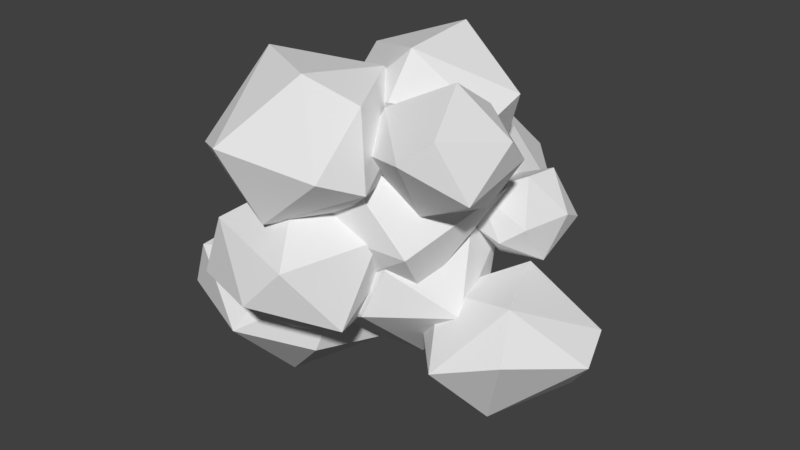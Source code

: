 # Source: FOLIAGE__02.blend  (saved by Blender 2.79.0; exported with 4.5.12 LTS)
import bpy
from mathutils import Matrix  # noqa: F401  (used for matrix-valued properties, if any)

bpy.ops.wm.read_factory_settings(use_empty=True)
scene = bpy.context.scene
scene.name = 'Scene'

# ---- collections
col_collection_1 = bpy.data.collections.new('Collection 1'); scene.collection.children.link(col_collection_1)

# ---- world
world_world = bpy.data.worlds.new('World'); scene.world = world_world
world_world.color = (0.05088, 0.05088, 0.05088)
world_world.use_sun_shadow = False
world_world.sun_shadow_jitter_overblur = 0.0
world_world.cycles.sampling_method = 'MANUAL'

# ---- meshes
me_icosphere_011 = bpy.data.meshes.new('Icosphere.011')
me_icosphere_011.from_pydata([(-8.551, -4.881, -6.632), (-3.918, -2.574, -11.34), (-3.616, -6.905, -6.794), (-7.328, -5.255, -3.903), (-0.7143, -4.138, -8.112), (0.3354, -0.5245, -8.615), (-5.04, 2.459, -11.07), (-8.798, 0.2563, -9.369), (-0.6691, 2.796, -7.651), (-5.342, -0.05342, -2.038), (-8.502, 1.185, -6.079), (-2.789, 3.438, -5.955), (11.83, 0.7668, -6.281), (7.988, -1.6, -9.442), (9.761, 3.01, -9.169), (11.17, 2.909, -5.506), (6.663, 1.936, -9.705), (4.276, 0.4288, -8.728), (7.254, 4.805, -6.54), (6.23, -3.903, -6.591), (9.571, -3.096, -5.273), (5.423, 4.068, -7.686), (7.353, 2.416, -2.942), (8.834, -1.45, -3.263), (5.236, 2.719, -4.429), (6.561, 0.857, -1.652), (5.05, 3.161, -3.498), (7.905, 2.661, -2.808), (7.654, 1.338, -0.8189), (6.951, 4.466, -3.265), (5.496, 5.775, -2.781), (8.239, 4.019, -0.8084), (8.009, 5.361, -1.467), (6.437, 3.252, 0.9058), (6.689, 5.021, 0.831), (-5.084, 5.952, -1.262), (-6.258, 2.208, 0.502), (-6.335, 5.814, 0.7103), (-2.096, 5.487, 3.515), (-3.306, 2.29, 3.25), (-5.7, 5.353, 2.344), (-3.234, 6.836, 2.288), (1.159, 8.442, -5.018), (-3.126, 7.661, -3.315), (5.38, 7.26, -1.597), (0.01418, 6.185, 4.015), (-2.53, 8.431, -0.02514), (3.609, 8.591, 0.09793), (3.125, 5.438, 3.17), (-0.154, -9.153, -3.017), (3.052, -6.2, -4.485), (1.457, -8.37, -1.136), (-4.767, -7.281, -3.673), (-4.235, -6.683, -0.8257), (2.79, -4.581, -4.547), (2.889, -0.1211, -8.605), (3.566, -3.798, -2.195), (3.031, 3.946, -6.257), (0.09456, 4.511, -5.425), (-1.246, 3.151, -3.964), (4.702, 3.424, 1.352), (5.991, 2.858, 5.015), (2.942, 5.955, 3.981), (2.476, -2.265, 5.248), (-2.673, 2.106, 4.182), (2.234, 3.672, 7.58), (2.333, -0.4674, 7.258), (-1.749, 1.878, 6.161), (0.3411, 4.667, 6.093), (5.411, -5.181, 3.977), (4.56, -2.518, 0.3924), (8.0, -3.57, 2.326), (6.735, -4.399, 5.191), (7.258, -1.174, 1.216), (5.704, 0.7414, 1.174), (8.364, -1.143, 4.599), (8.13, 0.1911, 3.29), (5.352, -1.097, 6.509), (2.61, -2.647, 5.157), (6.005, 0.5246, 5.257), (-4.979, 0.1504, 2.753), (-5.208, 3.193, -1.92), (-4.713, -3.142, -1.969), (6.411, 1.679, 0.9468), (4.897, -3.993, -1.122), (-4.04, -7.279, 3.269), (-0.7135, -7.138, 0.09641), (-1.927, -8.636, 3.937), (2.64, -7.151, 3.002), (-2.938, 0.5967, 4.027), (-5.054, -2.686, 5.026), (3.583, -5.051, 2.028), (0.8016, -5.849, 7.163), (-3.245, -3.775, 7.097), (1.131, -0.9081, 6.284), (2.741, -4.324, 5.732), (-2.259, -4.438, 0.7801), (-3.389, -1.265, 2.97), (-3.392, -2.279, 1.87), (-2.996, -3.338, 1.16), (2.166, -4.438, 0.8856), (2.743, -4.347, 1.437), (-2.876, -0.02802, 3.21), (-1.893, 0.2176, 3.457), (2.908, -3.536, 1.8), (2.909, -3.541, 1.795), (3.073, -4.044, 3.427), (2.511, -2.817, 4.793), (3.075, -3.542, 2.67), (2.873, -3.228, 2.298), (2.445, -2.316, 4.428), (2.384, -1.491, 3.543), (2.254, -1.379, 3.098), (2.714, -2.896, 2.186), (4.542, -2.509, 0.3998), (3.324, -2.916, 1.699), (5.078, -1.041, 0.7466), (5.678, 0.7299, 1.177), (5.673, 0.6532, 1.153), (5.645, 0.7745, 1.219), (5.652, 0.5492, 1.132), (4.521, 1.463, 2.353), (-1.327, -0.1008, 4.994), (-1.455, 0.04795, 4.85), (-1.981, 0.5026, 4.081), (-1.976, 0.508, 4.071), (-1.672, 0.6398, 3.549), (-1.503, 0.2136, 3.544), (2.252, -2.242, 5.161), (1.228, -0.9525, 6.135), (2.302, -2.167, 5.016), (2.322, -1.963, 4.599), (1.169, -0.849, 6.171), (-0.229, -0.4053, 5.53), (3.023, -1.804, 5.087), (4.411, -0.01145, 5.316), (4.813, 0.2883, 5.157), (2.782, -1.869, 4.936), (2.333, -1.339, 3.608), (2.195, -1.186, 3.215), (2.388, -1.005, 3.129), (5.813, 0.8125, 4.04), (4.635, 1.467, 2.594), (4.416, 1.511, 2.377), (5.901, 0.739, 4.282), (5.237, 0.6988, 4.907), (5.557, 0.787, 4.632), (4.987, 1.051, -1.381), (5.078, 0.6069, -1.456), (-1.319, 2.475, -3.978), (-1.125, 2.904, -3.715), (3.603, -3.679, -2.169), (3.5, -3.723, -2.161), (3.269, -3.705, -2.298), (4.58, -2.731, -2.94), (4.952, -1.234, -2.487), (-3.908, -3.654, -0.8942), (-4.183, -3.682, -1.591), (-4.352, -3.158, -2.178), (-4.345, -2.209, -2.446), (-4.384, -2.851, -2.353), (-1.966, -5.394, 0.7777), (0.1664, -6.369, 0.3592), (-1.035, -6.311, 0.1624), (-0.4044, -6.563, 0.07032), (-2.053, -4.572, 0.6245), (-2.979, -4.513, -0.09144), (-2.388, -4.678, 0.3785), (0.5481, -3.525, -5.759), (2.861, -3.99, -3.279), (2.49, -4.419, -4.516), (2.363, -4.382, -4.798), (2.305, -4.302, -4.88), (1.758, -4.1, -5.153), (3.129, -4.149, -1.311), (2.931, -3.746, -2.41), (2.899, -3.65, -2.551), (2.994, -4.3, -0.9709), (2.953, -4.307, -0.8018), (1.139, -4.602, 0.2934), (2.731, 5.532, 3.277), (1.868, 5.912, 3.357), (1.651, 5.792, 3.571), (0.2088, 4.323, -5.063), (-0.1672, 4.114, -4.929), (0.6223, 4.355, -5.232), (0.51, 4.374, -5.183), (2.968, 3.576, -3.848), (4.318, 2.976, 1.319), (4.252, 2.58, 1.526), (3.181, 5.237, 3.1), (4.092, 3.825, 1.594), (4.29, 3.427, 1.285), (4.639, 3.307, 0.6264), (4.74, 3.688, 0.2204), (3.285, 3.456, -3.567), (-2.596, 3.567, -2.629), (-1.587, 3.096, -3.387), (-1.059, 3.155, -3.87), (-1.064, 2.957, -3.697), (-1.087, 3.104, -3.804), (0.3928, 5.128, 3.867), (-0.6064, 4.245, 3.418), (-1.853, 2.549, 2.722), (-1.61, 2.028, 2.663), (3.092, 5.323, 3.173), (0.7865, 5.524, 3.783), (-5.109, 2.43, -0.6491), (-4.919, 1.492, 1.084), (-4.42, 1.836, 1.84), (-3.552, 1.515, 2.343), (-4.636, 3.794, -1.336), (-4.274, 3.682, -1.669), (-3.685, 5.719, -1.753), (-4.035, 4.743, -1.689), (-3.485, 3.759, -1.933), (-3.46, 3.825, -1.938), (-2.765, 1.91, 2.35), (-2.396, 2.208, 2.509), (-3.451, 3.772, -1.931), (-2.642, 7.341, 0.4264), (-2.72, 7.32, 0.3496), (-2.955, 7.295, -0.1358), (-2.96, 7.308, -0.2384), (-3.048, 7.166, -0.6149), (-1.571, 6.127, 2.269), (-1.988, 6.929, 1.378), (-2.144, 2.717, 2.688), (-1.443, 5.041, 2.988), (-2.039, 3.819, 2.966), (5.337, 1.511, -0.6672), (4.992, 1.282, -1.532), (4.991, 1.283, -1.53), (4.801, 1.334, -1.514), (5.149, 2.426, -2.773), (5.069, 2.708, -3.036), (4.857, 2.894, -3.152), (4.232, 3.333, -2.88), (4.234, 2.947, -2.633), (4.714, 3.045, -3.124), (4.438, 3.074, -2.896), (4.821, 5.146, -2.571), (4.736, 4.316, -2.837), (4.544, 3.733, -2.934), (5.101, 5.748, -2.189), (5.543, 2.664, 0.5), (5.541, 1.757, -0.2606), (5.638, 2.148, 0.05817), (4.748, 3.573, 0.09663), (4.787, 4.587, 0.08526), (4.812, 4.23, 0.1074), (4.775, 4.898, 0.04866), (5.044, 5.512, -0.5972), (5.053, 5.515, -0.6155), (5.158, 5.631, -1.216), (5.293, 5.71, -2.029), (4.056, -1.565, -6.407), (4.004, -0.6117, -7.329), (3.787, -0.1133, -7.584), (5.048, -1.983, -5.291), (5.021, 2.348, -4.636), (5.11, 2.314, -4.42), (4.784, 2.257, -5.931), (4.165, 1.299, -6.904), (4.043, 0.7252, -7.309), (6.197, -1.72, -4.581), (6.118, -1.791, -4.679), (5.998, -0.9352, -3.935), (6.136, -1.307, -4.223), (5.628, 0.7605, -3.718), (5.753, 0.3235, -3.766), (5.208, 2.236, -4.337), (-2.431, 1.65, -4.199), (-1.562, 1.31, -4.801), (-1.392, 1.593, -5.342), (-0.9041, 2.405, -6.901), (-1.321, 2.136, -6.087), (0.05891, 0.3894, -8.35), (-0.2979, 0.7426, -8.433), (-0.2399, 1.377, -8.063), (0.3319, -0.9961, -7.841), (-0.5825, 2.274, -7.358), (-0.3589, 1.725, -7.876), (-1.441, 1.208, -4.927), (-0.7866, 2.467, -7.162), (-0.07677, -3.245, -6.23), (-0.1226, -3.565, -5.936), (0.01294, -3.244, -5.756), (0.1305, -1.855, -7.466), (-4.725, 0.01715, -2.202), (-3.22, 1.548, -3.977), (-4.692, -0.8346, -2.172), (-1.533, -4.914, -6.621), (-1.378, -4.767, -6.695), (-2.184, -5.534, -5.895), (-0.9052, -4.314, -6.467), (-5.009, -4.731, -3.388), (-5.004, -4.822, -3.415), (-4.301, -2.132, -2.501), (-4.395, -2.266, -2.555), (-2.982, -5.939, -5.333), (-3.117, -5.931, -5.309), (-5.126, -5.405, -4.319)], [], [(0, 1, 2), (0, 2, 3), (1, 0, 7), (2, 4, 286, 295, 293, 292, 294), (5, 277, 280), (2, 294, 300), (3, 297, 296, 299, 298, 291, 9), (9, 291, 289), (11, 10, 9), (10, 3, 9), (8, 11, 272, 273, 274, 276, 275), (8, 6, 11), (6, 10, 11), (0, 3, 10), (4, 5, 280, 288, 285, 287, 286), (5, 6, 8, 279, 278, 277), (6, 7, 10), (6, 1, 7), (7, 0, 10), (3, 2, 300, 301, 302, 297), (1, 5, 4), (1, 6, 5), (2, 1, 4), (12, 13, 14), (12, 14, 15), (13, 12, 20), (14, 16, 21), (17, 258, 264, 263, 21), (14, 21, 18), (15, 18, 22), (22, 18, 24), (24, 261, 271, 269, 22), (23, 15, 22), (21, 24, 18), (21, 263, 262, 260, 24), (19, 23, 267, 268, 265, 266, 259), (12, 15, 23), (16, 17, 21), (17, 19, 256, 257, 258), (19, 20, 23), (19, 13, 20), (20, 12, 23), (15, 14, 18), (13, 17, 16), (13, 19, 17), (14, 13, 16), (25, 26, 27), (25, 27, 28), (26, 25, 231, 234, 235, 236), (27, 29, 32), (30, 244, 255, 254, 32), (27, 32, 31), (28, 31, 33), (33, 31, 34), (34, 251, 249, 33), (32, 34, 31), (32, 254, 253, 252, 34), (25, 28, 246, 230), (29, 30, 32), (30, 241, 244), (28, 27, 31), (26, 30, 29), (26, 237, 243, 242, 241, 30), (27, 26, 29), (35, 37, 223, 224), (38, 225, 226, 41), (41, 40, 38), (40, 39, 38), (39, 227, 229, 228, 38), (37, 40, 41), (37, 36, 40), (36, 39, 40), (35, 36, 37), (36, 208, 209, 210, 39), (36, 207, 208), (45, 201, 206, 182), (48, 47, 45, 182, 181, 180), (47, 46, 45), (46, 221, 220, 226, 225, 228, 229, 45), (44, 47, 48), (44, 42, 47), (42, 46, 47), (42, 43, 46), (42, 185, 186, 183, 184, 43), (43, 214, 213, 224, 223, 222, 46), (49, 292, 293, 50), (49, 50, 51), (50, 172, 171, 170, 169), (50, 169, 176, 175, 174), (51, 178, 179, 162), (53, 51, 162, 164, 163, 161), (49, 51, 53), (52, 49, 53), (51, 50, 174, 177, 178), (50, 293, 295, 168, 173, 172), (54, 55, 257, 256, 259, 266), (54, 266, 265, 56), (55, 54, 171, 172, 173, 285, 288), (57, 58, 186, 185, 187, 195, 240, 239), (56, 151, 152), (59, 149, 150), (58, 59, 200, 198, 184, 183), (58, 284, 275, 276, 59), (54, 56, 153, 176, 169, 170), (57, 282, 281, 284, 58), (56, 265, 268, 148, 155, 154, 151), (55, 57, 262, 263, 264), (55, 278, 279, 282, 57), (60, 192, 191), (60, 191, 190, 205, 180, 181, 62), (61, 62, 65), (65, 62, 68), (68, 67, 65), (67, 66, 65), (66, 61, 65), (64, 67, 68), (64, 124, 123, 122, 67), (63, 134, 135, 136, 66), (61, 60, 62), (60, 188, 192), (69, 70, 71), (69, 71, 72), (70, 69, 106, 108, 109), (71, 73, 76), (74, 119, 121, 143, 142, 76), (71, 76, 75), (72, 75, 77), (77, 75, 79), (79, 145, 136, 135, 77), (78, 72, 77), (76, 79, 75), (76, 142, 141, 144, 146, 79), (69, 72, 78), (73, 74, 76), (74, 117, 119), (72, 71, 75), (70, 116, 120, 118, 74, 73), (70, 114, 116), (71, 70, 73), (80, 166, 167, 96, 99, 98, 97), (80, 82, 157, 156, 166), (81, 290, 289, 291, 298, 159, 160, 82), (84, 175, 176, 153, 152, 151, 154), (84, 154, 155, 83), (83, 155, 148, 147, 233, 230, 246, 247), (83, 247, 245, 248, 194), (83, 194, 193, 189, 143, 121), (81, 82, 80), (80, 97, 102, 103, 127, 126), (85, 99, 96, 165, 161, 163, 86), (85, 86, 87), (86, 164, 162, 179, 100, 91), (86, 91, 88), (87, 88, 92), (92, 88, 95), (95, 94, 92), (94, 93, 92), (93, 87, 92), (91, 95, 88), (91, 108, 106, 107, 110, 111, 138, 131, 130, 95), (89, 93, 94, 133, 122, 123), (85, 87, 93), (89, 90, 93), (89, 102, 97, 98, 90), (90, 85, 93), (87, 86, 88), (86, 163, 164), (98, 99, 85, 90), (105, 104, 113, 109, 108, 91), (103, 102, 89), (104, 105, 101, 84, 83, 120, 116, 114, 115), (100, 101, 105, 91), (101, 100, 179, 178, 177, 84), (109, 113, 115, 114, 70), (121, 119, 117, 118, 120, 83), (115, 113, 104), (118, 117, 74), (110, 107, 78), (107, 106, 69, 78), (111, 112, 139, 138), (136, 145, 146, 144, 61, 66), (122, 133, 132, 129, 66, 67), (137, 140, 112, 111, 110, 78), (131, 138, 139, 140, 137, 134, 63), (135, 134, 137, 78, 77), (129, 128, 63, 66), (141, 142, 143, 189, 188, 60), (132, 133, 94), (123, 124, 125, 89), (130, 128, 129, 132, 94, 95), (144, 141, 60, 61), (125, 127, 103, 89), (146, 145, 79), (140, 139, 112), (128, 130, 131, 63), (150, 199, 200, 59), (152, 153, 56), (158, 157, 82), (160, 158, 82), (167, 165, 96), (161, 165, 167, 166, 156, 53), (177, 174, 175, 84), (170, 171, 54), (159, 298, 299), (205, 190, 48), (187, 185, 42, 242, 243), (180, 205, 48), (204, 217, 210, 209, 80, 126), (206, 201, 202, 64, 68), (202, 203, 64), (184, 198, 197, 196, 219, 216, 214, 43), (190, 191, 192, 188, 189, 193, 250, 249, 251, 252, 253, 44, 48), (181, 182, 206, 68, 62), (203, 204, 126, 127, 125, 124, 64), (198, 200, 199, 197), (196, 197, 199, 150, 149, 283, 273, 272, 290, 81), (183, 186, 58), (228, 225, 38), (212, 211, 207, 36, 35), (224, 213, 35), (229, 227, 218, 217, 204, 203, 202, 201, 45), (216, 219, 215), (226, 220, 41), (209, 208, 207, 211, 81, 80), (222, 221, 46), (210, 217, 218, 39), (211, 212, 215, 219, 196, 81), (218, 227, 39), (220, 221, 222, 223, 37, 41), (215, 212, 35, 213, 214, 216), (236, 239, 240, 238, 237, 26), (245, 247, 246, 28, 33), (238, 240, 195), (249, 250, 248, 245, 33), (243, 237, 238, 195, 187), (232, 233, 147), (255, 244, 241, 242, 42, 44), (248, 250, 193, 194), (253, 254, 255, 44), (230, 233, 232, 231, 25), (252, 251, 34), (270, 269, 271, 235, 234), (268, 267, 270, 234, 231, 232, 147, 148), (271, 261, 260, 262, 57, 239, 236, 235), (269, 270, 267, 23, 22), (264, 258, 257, 55), (259, 256, 19), (260, 261, 24), (289, 290, 272, 11, 9), (281, 282, 279, 8), (302, 301, 52), (295, 286, 287, 168), (287, 285, 173, 168), (273, 283, 274), (275, 284, 281, 8), (296, 297, 302, 52, 53), (276, 274, 283, 149, 59), (301, 300, 294, 292, 49, 52), (288, 280, 277, 278, 55), (299, 296, 53, 156, 157, 158, 160, 159)])
me_icosphere_011.use_remesh_preserve_volume = False
me_icosphere_011.use_remesh_preserve_attributes = False
me_icosphere_011.use_mirror_vertex_groups = False
me_icosphere_011.update()

# ---- objects
ob_icosphere_000 = bpy.data.objects.new('Icosphere.000', me_icosphere_011)

# ---- transforms, parenting, visibility, modifiers, constraints
ob_icosphere_000.location = (0.0, 0.0, 0.0)
ob_icosphere_000.lineart.crease_threshold = 0.0

# ---- collection membership
col_collection_1.objects.link(ob_icosphere_000)

# ---- scene / render settings (as saved in the file)
scene.frame_start = 1; scene.frame_end = 250; scene.frame_set(1)
scene.render.engine = 'BLENDER_EEVEE_NEXT'
scene.render.resolution_percentage = 50
scene.render.dither_intensity = 0.0
scene.cycles.use_denoising = False
scene.cycles.samples = 128
scene.cycles.sampling_pattern = 'TABULATED_SOBOL'
scene.cycles.use_adaptive_sampling = False
scene.cycles.use_light_tree = False
scene.cycles.blur_glossy = 0.0
scene.cycles.sample_clamp_indirect = 0.0
scene.view_settings.view_transform = 'Standard'
bpy.context.view_layer.update()

# ---- added for rendering (the .blend has no active camera and no usable light): camera, sun
cam_auto = bpy.data.cameras.new('AutoCamera')
cam_auto.lens = 50.0
cam_auto.sensor_width = 36.0
cam_auto.clip_end = 1000.0
ob_auto_camera = bpy.data.objects.new('AutoCamera', cam_auto)
scene.collection.objects.link(ob_auto_camera)
ob_auto_camera.location = (32.1742, -37.0731, 22.6481)
ob_auto_camera.rotation_euler = (1.09748, -7.21219e-08, 0.694738)
scene.camera = ob_auto_camera
light_auto_sun = bpy.data.lights.new('AutoSun', 'SUN')
light_auto_sun.energy = 3.0
light_auto_sun.angle = 0.0523599
ob_auto_sun = bpy.data.objects.new('AutoSun', light_auto_sun)
scene.collection.objects.link(ob_auto_sun)
ob_auto_sun.rotation_euler = (0.872665, 0.174533, 0.523599)
bpy.context.view_layer.update()
